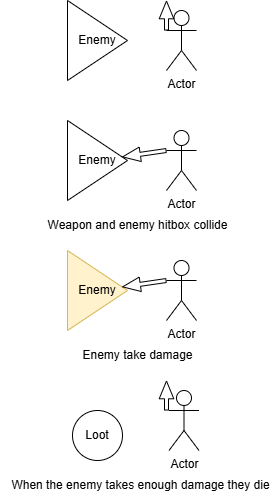

The diagram above was exported from draw.io. Its source (the exported page's mxGraphModel, read from the mxfile embedded in the PNG):
<mxGraphModel dx="804" dy="603" grid="1" gridSize="10" guides="1" tooltips="1" connect="1" arrows="1" fold="1" page="1" pageScale="1" pageWidth="827" pageHeight="1169" math="0" shadow="0">
  <root>
    <mxCell id="0" />
    <mxCell id="1" parent="0" />
    <mxCell id="uEiuzhQJR2mOJ-_NGyBM-1" value="Actor" style="shape=umlActor;verticalLabelPosition=bottom;verticalAlign=top;html=1;outlineConnect=0;" vertex="1" parent="1">
      <mxGeometry x="399" y="310" width="30" height="60" as="geometry" />
    </mxCell>
    <mxCell id="uEiuzhQJR2mOJ-_NGyBM-2" value="Enemy" style="triangle;whiteSpace=wrap;html=1;" vertex="1" parent="1">
      <mxGeometry x="300" y="300" width="60" height="80" as="geometry" />
    </mxCell>
    <mxCell id="uEiuzhQJR2mOJ-_NGyBM-3" value="" style="shape=flexArrow;endArrow=classic;html=1;rounded=0;endWidth=9.6;endSize=5.6;width=4;" edge="1" parent="1">
      <mxGeometry width="50" height="50" relative="1" as="geometry">
        <mxPoint x="399" y="330" as="sourcePoint" />
        <mxPoint x="399" y="300" as="targetPoint" />
      </mxGeometry>
    </mxCell>
    <mxCell id="uEiuzhQJR2mOJ-_NGyBM-4" value="Actor" style="shape=umlActor;verticalLabelPosition=bottom;verticalAlign=top;html=1;outlineConnect=0;" vertex="1" parent="1">
      <mxGeometry x="399" y="430" width="30" height="60" as="geometry" />
    </mxCell>
    <mxCell id="uEiuzhQJR2mOJ-_NGyBM-5" value="Enemy" style="triangle;whiteSpace=wrap;html=1;" vertex="1" parent="1">
      <mxGeometry x="300" y="420" width="60" height="80" as="geometry" />
    </mxCell>
    <mxCell id="uEiuzhQJR2mOJ-_NGyBM-6" value="" style="shape=flexArrow;endArrow=classic;html=1;rounded=0;endWidth=9.6;endSize=5.6;width=4;" edge="1" parent="1" target="uEiuzhQJR2mOJ-_NGyBM-5">
      <mxGeometry width="50" height="50" relative="1" as="geometry">
        <mxPoint x="399" y="450" as="sourcePoint" />
        <mxPoint x="399" y="420" as="targetPoint" />
      </mxGeometry>
    </mxCell>
    <mxCell id="uEiuzhQJR2mOJ-_NGyBM-7" value="Weapon and enemy hitbox collide" style="text;html=1;align=center;verticalAlign=middle;resizable=0;points=[];autosize=1;strokeColor=none;fillColor=none;" vertex="1" parent="1">
      <mxGeometry x="270" y="510" width="200" height="30" as="geometry" />
    </mxCell>
    <mxCell id="uEiuzhQJR2mOJ-_NGyBM-8" value="Actor" style="shape=umlActor;verticalLabelPosition=bottom;verticalAlign=top;html=1;outlineConnect=0;" vertex="1" parent="1">
      <mxGeometry x="399" y="560" width="30" height="60" as="geometry" />
    </mxCell>
    <mxCell id="uEiuzhQJR2mOJ-_NGyBM-9" value="Enemy" style="triangle;whiteSpace=wrap;html=1;fillColor=#fff2cc;strokeColor=#d6b656;" vertex="1" parent="1">
      <mxGeometry x="300" y="550" width="60" height="80" as="geometry" />
    </mxCell>
    <mxCell id="uEiuzhQJR2mOJ-_NGyBM-10" value="" style="shape=flexArrow;endArrow=classic;html=1;rounded=0;endWidth=9.6;endSize=5.6;width=4;" edge="1" parent="1" target="uEiuzhQJR2mOJ-_NGyBM-9">
      <mxGeometry width="50" height="50" relative="1" as="geometry">
        <mxPoint x="399" y="580" as="sourcePoint" />
        <mxPoint x="399" y="550" as="targetPoint" />
      </mxGeometry>
    </mxCell>
    <mxCell id="uEiuzhQJR2mOJ-_NGyBM-11" value="Enemy take damage" style="text;html=1;align=center;verticalAlign=middle;resizable=0;points=[];autosize=1;strokeColor=none;fillColor=none;" vertex="1" parent="1">
      <mxGeometry x="305" y="640" width="130" height="30" as="geometry" />
    </mxCell>
    <mxCell id="uEiuzhQJR2mOJ-_NGyBM-12" value="Actor" style="shape=umlActor;verticalLabelPosition=bottom;verticalAlign=top;html=1;outlineConnect=0;" vertex="1" parent="1">
      <mxGeometry x="401.5" y="690" width="30" height="60" as="geometry" />
    </mxCell>
    <mxCell id="uEiuzhQJR2mOJ-_NGyBM-15" value="When the enemy takes enough damage they die" style="text;html=1;align=center;verticalAlign=middle;resizable=0;points=[];autosize=1;strokeColor=none;fillColor=none;" vertex="1" parent="1">
      <mxGeometry x="232.5" y="770" width="280" height="30" as="geometry" />
    </mxCell>
    <mxCell id="uEiuzhQJR2mOJ-_NGyBM-16" value="Loot" style="ellipse;whiteSpace=wrap;html=1;aspect=fixed;" vertex="1" parent="1">
      <mxGeometry x="305" y="710" width="50" height="50" as="geometry" />
    </mxCell>
    <mxCell id="uEiuzhQJR2mOJ-_NGyBM-18" value="" style="shape=flexArrow;endArrow=classic;html=1;rounded=0;endWidth=9.6;endSize=5.6;width=4;" edge="1" parent="1">
      <mxGeometry width="50" height="50" relative="1" as="geometry">
        <mxPoint x="399" y="710" as="sourcePoint" />
        <mxPoint x="399" y="680" as="targetPoint" />
      </mxGeometry>
    </mxCell>
  </root>
</mxGraphModel>